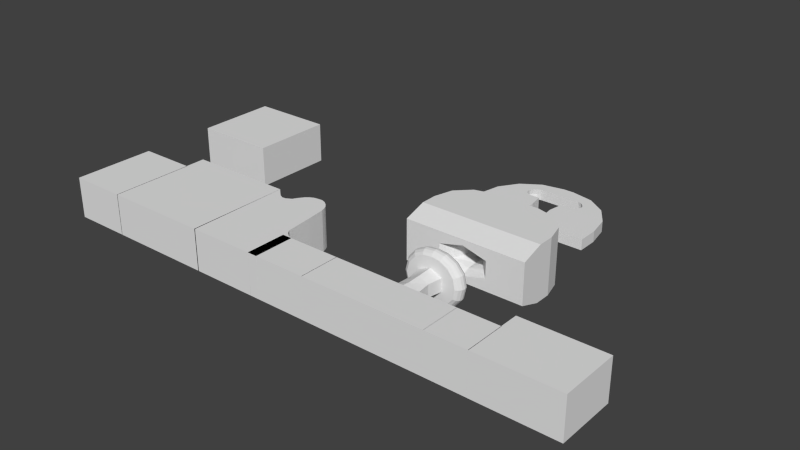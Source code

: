 # Source: mainPlatform2_object_002.blend  (saved by Blender 2.75.0; exported with 4.5.12 LTS)
import bpy
from mathutils import Matrix  # noqa: F401  (used for matrix-valued properties, if any)

bpy.ops.wm.read_factory_settings(use_empty=True)
scene = bpy.context.scene
scene.name = 'Scene'

# ---- collections
col_collection_1 = bpy.data.collections.new('Collection 1'); scene.collection.children.link(col_collection_1)

# ---- world
world_world = bpy.data.worlds.new('World'); scene.world = world_world
world_world.color = (0.05088, 0.05088, 0.05088)
world_world.use_sun_shadow = False
world_world.sun_shadow_jitter_overblur = 0.0
world_world.cycles.sampling_method = 'MANUAL'
world_world.cycles.sample_map_resolution = 256

# ---- meshes
me_keycube = bpy.data.meshes.new('keyCube')
me_keycube.from_pydata([(-2.0, -2.0, 1.0), (-2.0, 2.0, 1.0), (-2.0, -2.0, -1.0), (-2.0, 2.0, -1.0), (2.0, -2.0, 1.0), (2.0, 2.0, 1.0), (2.0, -2.0, -1.0), (2.0, 2.0, -1.0)], [], [(1, 3, 2, 0), (3, 7, 6, 2), (7, 5, 4, 6), (5, 1, 0, 4), (0, 2, 6, 4), (5, 7, 3, 1)])
me_keycube.use_remesh_preserve_volume = False
me_keycube.use_remesh_preserve_attributes = False
me_keycube.use_mirror_vertex_groups = False
me_keycube.update()
me_mountcap = bpy.data.meshes.new('mountCap')
me_mountcap.from_pydata([(-2.966, -1.311, 1.355), (-2.966, -1.311, -1.363), (-2.966, -2.401, -1.004), (-2.966, -2.401, 0.996), (3.034, -1.309, 1.355), (3.034, -2.396, 0.996), (-2.966, -0.5071, 1.355), (-2.966, -0.5071, -1.363), (3.034, -1.309, -1.363), (3.034, -2.396, -1.004), (-0.05716, -2.398, -0.7091), (-1.203, -2.399, -0.4127), (-1.203, -2.399, 0.4046), (1.177, -2.397, -0.4123), (1.131, -2.397, -0.4267), (-0.01204, -2.398, -0.723), (-1.159, -2.399, 0.4182), (-0.01204, -2.398, 0.715), (0.03321, -2.398, 0.701), (1.177, -2.397, 0.4042), (3.034, -0.5071, 1.355), (2.785, 0.4204, 1.355), (2.106, 1.099, 1.355), (1.179, 1.348, 1.355), (-1.111, 1.348, 1.355), (-2.039, 1.099, 1.355), (-2.718, 0.4204, 1.355), (-2.718, 0.4204, -1.363), (-2.039, 1.099, -1.363), (-1.111, 1.348, -1.363), (1.179, 1.348, -1.363), (2.106, 1.099, -1.363), (2.785, 0.4204, -1.363), (3.034, -0.5071, -1.363), (-1.436, 0.07947, -0.004024), (-1.341, 0.2119, -0.5594), (-1.464, 0.2125, -0.004024), (-1.312, 0.08019, -0.5474), (-1.312, 0.08019, 0.5394), (-1.315, 0.3438, -0.5487), (-1.353, -0.04842, -0.004024), (-0.9841, 0.2092, -0.9879), (-1.233, -0.04586, 0.5067), (-1.341, 0.2119, 0.5513), (-1.436, 0.3455, -0.004024), (-0.9652, 0.3356, -0.969), (-1.233, -0.04586, -0.5147), (-0.9633, 0.08288, -0.9671), (-0.905, -0.03797, 0.9008), (-0.9633, 0.08288, 0.959), (-1.237, 0.4701, -0.5164), (-0.9096, 0.4573, -0.9134), (-1.217, -0.1346, -0.004024), (-1.106, -0.13, 0.4542), (-0.4954, 0.08603, -1.199), (-0.5056, 0.206, -1.224), (-0.4963, 0.3261, -1.202), (-0.8144, -0.1194, 0.8101), (-0.9841, 0.2092, 0.9799), (-1.315, 0.3438, 0.5407), (-1.353, 0.4733, -0.004024), (-0.4723, 0.4446, -1.144), (-1.106, -0.13, -0.4622), (-0.905, -0.03797, -0.9088), (-0.4669, -0.0293, -1.131), (-0.0002482, 0.2044, -1.29), (-0.4242, -0.1094, 1.019), (-0.4669, -0.0293, 1.122), (-0.4954, 0.08603, 1.191), (-0.5056, 0.206, 1.216), (-1.114, 0.5869, -0.4652), (-0.8251, 0.5727, -0.8289), (-0.4297, 0.5565, -1.041), (-1.035, -0.1344, -0.004024), (-0.9404, -0.1299, 0.3854), (-0.6966, -0.121, 0.6924), (-0.8144, -0.1194, -0.8182), (-0.0002482, 0.08753, -1.266), (-0.0002482, 0.3216, -1.268), (-0.0002482, 0.4358, -1.201), (-0.3644, -0.1119, 0.875), (-0.0002501, -0.02523, 1.187), (-0.0002501, 0.08753, 1.258), (-0.9652, 0.3356, 0.961), (-1.237, 0.4701, 0.5083), (-1.217, 0.5912, -0.004024), (-0.0002482, 0.5445, -1.093), (-0.9404, -0.1299, -0.3934), (-0.4242, -0.1094, -1.028), (-0.0002482, -0.02523, -1.195), (0.5051, 0.206, -1.224), (0.4958, 0.3261, -1.202), (-0.0002501, -0.1056, 0.9242), (-0.0002501, -0.1027, 1.075), (-0.0002501, 0.2044, 1.282), (-0.4963, 0.3261, 1.193), (-0.9486, 0.6401, -0.3969), (-0.7062, 0.6401, -0.71), (-0.3701, 0.6401, -0.8969), (-0.0002482, 0.6401, -0.9461), (-0.811, -0.1337, -0.004024), (-0.7374, -0.1293, 0.3013), (-0.5502, -0.1223, 0.5459), (-0.2898, -0.1151, 0.6951), (-0.6966, -0.121, -0.7004), (0.4949, 0.08603, -1.199), (0.4718, 0.4446, -1.144), (0.4292, 0.5565, -1.041), (-0.0002501, -0.1103, 0.7387), (0.4237, -0.1094, 1.019), (0.4664, -0.0293, 1.122), (0.4949, 0.08603, 1.191), (-0.9096, 0.4573, 0.9053), (-1.114, 0.5869, 0.4572), (-1.035, 0.6401, -0.004024), (0.3696, 0.6401, -0.8969), (-0.7374, -0.1293, -0.3094), (-0.4062, -0.1238, 0.4019), (-0.5614, -0.1267, 0.3389), (-0.2029, -0.1192, 0.4852), (-0.3644, -0.1119, -0.883), (-0.0002482, -0.1027, -1.083), (0.4664, -0.0293, -1.131), (0.9628, 0.08288, -0.9671), (0.9836, 0.2092, -0.9879), (0.9647, 0.3356, -0.969), (0.9091, 0.4573, -0.9134), (0.2893, -0.1151, 0.6951), (0.3639, -0.1119, 0.875), (0.5051, 0.206, 1.216), (-0.0002501, 0.3216, 1.26), (-0.4723, 0.4446, 1.135), (-0.7451, 0.6401, -0.3125), (-0.8134, 0.6401, -0.004024), (-0.5585, 0.6401, -0.5623), (-0.2951, 0.6401, -0.7159), (-0.0002482, 0.6401, -0.7606), (0.2946, 0.6401, -0.7159), (-0.6223, -0.1327, -0.004024), (-0.6225, -0.1313, -0.116), (-0.5502, -0.1223, -0.554), (-0.6229, -0.1291, 0.2539), (-0.6226, -0.1307, 0.1261), (-0.6231, -0.1279, 0.3138), (-0.2062, -0.1193, 0.4832), (-0.2026, -0.1192, 0.4846), (-0.2024, -0.1192, 0.4847), (-0.2001, -0.1192, 0.4857), (-0.05972, -0.1165, 0.5427), (-0.4972, -0.8404, 0.2925), (-0.04759, -0.1162, 0.5485), (-0.0002501, -0.1158, 0.5435), (-0.03166, -0.1158, 0.5562), (-0.2898, -0.1151, -0.7031), (0.9045, -0.03797, -0.9088), (0.8246, 0.5727, -0.8289), (1.34, 0.2119, -0.5594), (0.7057, 0.6401, -0.71), (0.2024, -0.1192, 0.4852), (0.6961, -0.121, 0.6924), (0.8139, -0.1194, 0.8101), (0.9045, -0.03797, 0.9008), (0.9628, 0.08288, 0.959), (0.9836, 0.2092, 0.9799), (-0.8251, 0.5727, 0.8208), (-0.9486, 0.6401, 0.3888), (-0.7451, 0.6401, 0.3045), (-0.5132, 0.6401, -0.2165), (-0.5597, 0.6401, -0.004024), (-0.3876, 0.6401, -0.3913), (-0.2067, 0.6401, -0.5023), (-0.0002482, 0.6401, -0.5382), (0.2062, 0.6401, -0.5023), (0.558, 0.6401, -0.5623), (-0.6231, -0.1278, -0.3219), (-0.6229, -0.1291, -0.2619), (-0.4972, -0.8404, -0.3005), (-0.5888, -0.1271, -0.3384), (-0.5261, -0.126, -0.3638), (-0.02795, -0.8404, 0.5179), (0.1008, -0.1178, 0.5026), (0.194, -0.1197, 0.4648), (0.2019, -0.1198, 0.4616), (0.3216, -0.1225, 0.4132), (0.3772, -0.1237, 0.3907), (0.3894, -0.124, 0.3857), (0.5226, -0.1264, 0.3318), (0.5259, -0.1265, 0.3304), (-0.4079, -0.1238, -0.4117), (-0.3694, -0.1229, -0.4273), (-0.0002482, -0.1056, -0.9323), (0.4237, -0.1094, -1.028), (1.312, 0.08019, -0.5474), (1.315, 0.3438, -0.5487), (1.237, 0.4701, -0.5164), (1.113, 0.5869, -0.4652), (0.5497, -0.1223, 0.5459), (1.233, -0.04586, 0.5067), (1.312, 0.08019, 0.5394), (0.4958, 0.3261, 1.193), (-0.0002501, 0.4358, 1.193), (-0.4297, 0.5565, 1.033), (-0.7062, 0.6401, 0.7019), (-0.5585, 0.6401, 0.5542), (-0.5132, 0.6401, 0.2084), (-0.262, 0.6401, -0.1124), (-0.2848, 0.6401, -0.004024), (-0.1994, 0.6401, -0.2031), (-0.1072, 0.6401, -0.2623), (-0.0002482, 0.6401, -0.2828), (0.1067, 0.6401, -0.2623), (0.3871, 0.6401, -0.3913), (0.9481, 0.6401, -0.3969), (0.7446, 0.6401, -0.3125), (-0.02795, -0.8404, -0.5259), (-0.5541, -1.452, 0.2843), (-0.5541, -1.452, -0.2923), (-0.03166, -0.1157, -0.5642), (-0.201, -0.1191, -0.4956), (-0.2035, -0.1192, -0.4946), (0.56, -0.1272, 0.314), (0.4413, -0.8404, 0.2925), (0.5597, -0.1289, 0.2279), (0.7369, -0.1293, 0.3013), (-0.0002482, -0.1103, -0.7468), (0.8139, -0.1194, -0.8182), (1.233, -0.04586, -0.5147), (1.463, 0.2125, -0.004023), (1.435, 0.3455, -0.004023), (0.9399, -0.1299, 0.3854), (1.106, -0.13, 0.4542), (1.34, 0.2119, 0.5513), (0.9647, 0.3356, 0.961), (-0.3701, 0.6401, 0.8889), (-0.2951, 0.6401, 0.7078), (-0.3876, 0.6401, 0.3833), (-0.262, 0.6401, 0.1044), (0.1989, 0.6401, -0.2031), (0.2615, 0.6401, -0.1124), (0.2843, 0.6401, -0.004023), (0.2615, 0.6401, 0.1044), (0.1989, 0.6401, 0.1951), (0.1067, 0.6401, 0.2543), (-0.0002501, 0.6401, 0.2747), (-0.1072, 0.6401, 0.2543), (-0.1994, 0.6401, 0.1951), (0.5127, 0.6401, -0.2165), (1.035, 0.6401, -0.004023), (0.8129, 0.6401, -0.004023), (-0.02315, -1.452, -0.5116), (-0.7825, -1.939, 0.307), (-0.7825, -1.939, -0.3151), (-0.003994, -0.1158, -0.5509), (-0.0002482, -0.1158, -0.5494), (0.4413, -0.8404, -0.3005), (-0.02315, -1.452, 0.5036), (0.5591, -0.1323, 0.002041), (0.5591, -0.1324, -0.004023), (0.5596, -0.1297, -0.1774), (0.5597, -0.1289, -0.236), (0.56, -0.1272, -0.322), (0.3639, -0.1119, -0.883), (1.435, 0.07947, -0.004023), (1.352, 0.4733, -0.004023), (1.217, 0.5912, -0.004023), (0.8105, -0.1337, -0.004023), (1.217, -0.1346, -0.004023), (1.352, -0.04842, -0.004023), (0.4718, 0.4446, 1.135), (-0.0002501, 0.5445, 1.085), (-0.0002501, 0.6401, 0.938), (-0.0002501, 0.6401, 0.7525), (-0.2067, 0.6401, 0.4943), (-0.0002501, 0.6401, 0.5301), (0.2062, 0.6401, 0.4943), (0.3871, 0.6401, 0.3833), (0.5127, 0.6401, 0.2084), (0.5592, 0.6401, -0.004023), (0.9481, 0.6401, 0.3888), (0.7446, 0.6401, 0.3045), (0.5078, -1.452, -0.2925), (-0.01743, -1.939, -0.5516), (0.02103, -0.1163, -0.5408), (0.2893, -0.1151, -0.7031), (0.4296, -0.1248, -0.3749), (0.3877, -0.124, -0.3919), (0.3338, -0.1228, -0.4138), (0.1932, -0.1197, -0.4709), (0.1846, -0.1196, -0.4744), (0.09143, -0.1177, -0.5122), (0.5078, -1.452, 0.2844), (0.7369, -0.1293, -0.3094), (0.6961, -0.121, -0.7004), (1.106, -0.13, -0.4622), (1.315, 0.3438, 0.5407), (1.237, 0.4701, 0.5083), (1.034, -0.1344, -0.004023), (0.9091, 0.4573, 0.9053), (0.3696, 0.6401, 0.8889), (0.2946, 0.6401, 0.7078), (0.558, 0.6401, 0.5542), (0.7057, 0.6401, 0.7019), (0.7476, -1.94, -0.3152), (-0.01743, -1.939, 0.5436), (0.2024, -0.1192, -0.4932), (0.5497, -0.1223, -0.554), (0.7476, -1.94, 0.3071), (1.113, 0.5869, 0.4572), (0.9399, -0.1299, -0.3934), (0.4292, 0.5565, 1.033), (0.8246, 0.5727, 0.8208)], [], [(0, 1, 2, 3), (4, 0, 3, 5), (6, 7, 1, 0), (1, 8, 9, 2), (10, 11, 12, 3, 2, 9, 13, 14, 15), (12, 16, 17, 18, 19, 13, 9, 5, 3), (8, 4, 5, 9), (20, 21, 22, 23, 24, 25, 26, 6, 0, 4), (26, 27, 7, 6), (7, 27, 28, 29, 30, 31, 32, 33, 8, 1), (33, 20, 4, 8), (32, 21, 20, 33), (31, 22, 21, 32), (30, 23, 22, 31), (23, 30, 29, 24), (24, 29, 28, 25), (25, 28, 27, 26), (37, 35, 36, 34), (34, 36, 43, 38), (35, 39, 44, 36), (34, 40, 46, 37), (35, 37, 47, 41), (38, 42, 40, 34), (39, 35, 41, 45), (47, 54, 55, 41), (49, 48, 42, 38), (58, 49, 38, 43), (59, 43, 36, 44), (60, 44, 39, 50), (50, 39, 45, 51), (51, 45, 56, 61), (62, 46, 40, 52), (52, 40, 42, 53), (63, 47, 37, 46), (53, 42, 48, 57), (63, 64, 54, 47), (55, 56, 45, 41), (55, 54, 77, 65), (57, 48, 67, 66), (67, 48, 49, 68), (68, 49, 58, 69), (43, 59, 83, 58), (44, 60, 84, 59), (50, 70, 85, 60), (51, 71, 70, 50), (61, 72, 71, 51), (52, 73, 87, 62), (65, 78, 56, 55), (66, 80, 75, 57), (73, 52, 53, 74), (76, 63, 46, 62), (74, 53, 57, 75), (88, 64, 63, 76), (89, 77, 54, 64), (78, 79, 61, 56), (65, 77, 105, 90), (78, 65, 90, 91), (79, 86, 72, 61), (80, 66, 93, 92), (66, 67, 81, 93), (82, 81, 67, 68), (94, 82, 68, 69), (95, 69, 58, 83), (59, 84, 112, 83), (73, 100, 116, 87), (62, 87, 104, 76), (74, 101, 100, 73), (102, 101, 74, 75), (103, 102, 75, 80), (76, 104, 120, 88), (64, 88, 121, 89), (77, 89, 122, 105), (91, 106, 79, 78), (86, 79, 106, 107), (92, 108, 103, 80), (93, 81, 110, 109), (81, 82, 111, 110), (82, 94, 129, 111), (69, 95, 130, 94), (83, 112, 131, 95), (113, 84, 60, 85), (114, 85, 70, 96), (96, 70, 71, 97), (97, 71, 72, 98), (98, 72, 86, 99), (99, 86, 107, 115), (117, 118, 101, 102), (103, 119, 144, 117, 102), (105, 123, 124, 90), (91, 90, 124, 125), (106, 91, 125, 126), (108, 92, 128, 127), (109, 128, 92, 93), (84, 113, 164, 112), (85, 114, 165, 113), (114, 96, 132, 133), (96, 97, 134, 132), (97, 98, 135, 134), (98, 99, 136, 135), (99, 115, 137, 136), (138, 139, 116, 100), (116, 140, 104, 87), (141, 142, 100, 101), (143, 118, 117, 144, 145, 146, 147, 148, 149), (118, 143, 141, 101), (150, 148, 147, 119, 103), (151, 152, 150, 103, 108), (140, 153, 120, 104), (122, 154, 123, 105), (107, 106, 126, 155), (161, 110, 111, 162), (162, 111, 129, 163), (165, 114, 133, 166), (133, 132, 167, 168), (132, 134, 169, 167), (134, 135, 170, 169), (135, 136, 171, 170), (136, 137, 172, 171), (115, 157, 173, 137), (174, 175, 139, 138, 142, 141, 143, 149, 176), (142, 138, 100), (139, 175, 116), (175, 174, 177, 178, 140, 116), (148, 150, 152, 179, 149), (147, 146, 119), (146, 145, 119), (145, 144, 119), (152, 151, 180, 181, 182, 183, 184, 185, 186, 187, 179), (151, 108, 127, 158, 180), (188, 189, 153, 140), (120, 153, 224, 190), (190, 121, 88, 120), (191, 122, 89, 121), (122, 191, 225, 154), (123, 154, 226, 192), (155, 157, 115, 107), (125, 124, 156, 193), (192, 156, 124, 123), (126, 125, 193, 194), (155, 126, 194, 195), (184, 183, 158, 127), (196, 127, 128, 159), (160, 159, 128, 109), (161, 160, 109, 110), (161, 162, 198, 197), (162, 163, 231, 198), (129, 199, 232, 163), (199, 129, 94, 130), (200, 130, 95, 131), (201, 131, 112, 164), (113, 165, 202, 164), (202, 165, 166, 203), (166, 133, 168, 204), (168, 167, 205, 206), (167, 169, 207, 205), (169, 170, 208, 207), (170, 171, 209, 208), (171, 172, 210, 209), (137, 173, 211, 172), (157, 212, 213, 173), (177, 174, 176, 214), (149, 215, 216, 176), (178, 188, 140), (217, 218, 219, 189, 188, 178, 177, 214), (149, 179, 255, 215), (187, 220, 221, 179), (222, 220, 187, 186, 196, 223), (186, 185, 196), (185, 184, 127, 196), (183, 182, 158), (182, 181, 158), (181, 180, 158), (189, 219, 153), (121, 190, 261, 191), (157, 155, 195, 212), (156, 192, 262, 227), (193, 156, 227, 228), (223, 196, 159, 229), (159, 160, 230, 229), (197, 230, 160, 161), (130, 200, 268, 199), (131, 201, 269, 200), (164, 202, 233, 201), (233, 202, 203, 234), (203, 166, 204, 235), (204, 168, 206, 236), (205, 207, 208, 209, 210, 237, 238, 239, 240, 241, 242, 243, 244, 245, 236, 206), (172, 211, 237, 210), (173, 213, 246, 211), (212, 247, 248, 213), (216, 249, 214, 176), (215, 250, 251, 216), (218, 217, 252, 253, 224), (252, 217, 214, 254), (219, 218, 224, 153), (179, 221, 290, 255), (220, 222, 256, 257, 258, 259, 260, 254, 221), (256, 222, 223), (190, 224, 283, 261), (191, 261, 292, 225), (154, 225, 293, 226), (192, 226, 267, 262), (194, 193, 228, 263), (195, 194, 263, 264), (212, 195, 264, 247), (223, 229, 296, 265), (230, 197, 267, 266), (197, 198, 262, 267), (198, 231, 227, 262), (163, 232, 294, 231), (199, 268, 297, 232), (270, 233, 234, 271), (234, 203, 235, 272), (235, 204, 236, 245), (272, 235, 245, 244), (273, 272, 244, 243), (274, 273, 243, 242), (275, 274, 242, 241), (276, 275, 241, 240), (277, 276, 240, 239), (246, 277, 239, 238), (211, 246, 238, 237), (213, 248, 277, 246), (247, 278, 279, 248), (249, 280, 254, 214), (249, 216, 251, 281), (215, 255, 303, 250), (12, 11, 251, 250), (253, 282, 283, 224), (260, 284, 285, 286, 287, 288, 289, 282, 253, 252, 254), (254, 280, 290, 221), (284, 260, 259, 291), (259, 258, 265, 291), (258, 257, 265), (257, 256, 223, 265), (228, 227, 231, 294), (263, 228, 294, 295), (266, 296, 229, 230), (200, 269, 309, 268), (201, 233, 270, 269), (298, 270, 271, 299), (271, 234, 272, 273), (299, 271, 273, 274), (300, 299, 274, 275), (279, 300, 275, 276), (248, 279, 276, 277), (247, 264, 307, 278), (278, 301, 300, 279), (280, 249, 281, 302), (10, 15, 281, 251), (16, 12, 250, 303), (11, 10, 251), (282, 289, 304, 283), (289, 288, 304), (288, 287, 304), (287, 286, 304), (285, 305, 283, 304, 286), (285, 284, 291, 305), (280, 302, 306, 290), (283, 305, 292, 261), (295, 307, 264, 263), (266, 267, 226, 293), (269, 270, 298, 309), (301, 298, 299, 300), (14, 13, 302, 281), (15, 14, 281), (17, 16, 303), (305, 291, 308, 292), (306, 303, 255, 290), (13, 19, 306, 302), (308, 291, 265, 296), (308, 293, 225, 292), (295, 294, 232, 297), (307, 295, 297, 310), (293, 308, 296, 266), (310, 297, 268, 309), (301, 310, 309, 298), (310, 301, 278, 307), (18, 17, 303, 306), (19, 18, 306)])
me_mountcap.use_remesh_preserve_volume = False
me_mountcap.use_remesh_preserve_attributes = False
me_mountcap.use_mirror_vertex_groups = False
me_mountcap.update()
me_mainplatform = bpy.data.meshes.new('mainPlatform')
me_mainplatform.from_pydata([(16.89, 5.11, 1.528), (16.61, 5.11, 1.528), (16.36, 5.11, 1.528), (16.14, 5.11, 1.528), (15.95, 5.062, 1.528), (15.82, 4.944, 1.528), (15.74, 4.816, 1.528), (15.71, 4.683, 1.528), (15.74, 4.55, 1.528), (15.82, 4.422, 1.528), (15.95, 4.336, 1.528), (16.14, 4.336, 1.528), (16.36, 4.337, 1.528), (16.62, 4.338, 1.528), (16.89, 4.339, 1.528), (16.91, 5.11, 1.42), (16.66, 5.11, 1.315), (16.43, 5.11, 1.219), (16.22, 5.11, 1.135), (16.06, 5.057, 1.067), (15.93, 4.94, 1.016), (15.86, 4.814, 0.9832), (15.83, 4.682, 0.9726), (15.86, 4.551, 0.9845), (15.94, 4.425, 1.017), (16.07, 4.34, 1.07), (16.23, 4.341, 1.139), (16.43, 4.341, 1.223), (16.67, 4.342, 1.318), (16.91, 4.341, 1.421), (16.97, 5.11, 1.329), (16.78, 5.11, 1.141), (16.61, 5.11, 0.9697), (16.47, 5.11, 0.822), (16.35, 5.043, 0.7031), (16.26, 4.928, 0.6186), (16.21, 4.806, 0.563), (16.19, 4.68, 0.544), (16.21, 4.553, 0.5649), (16.27, 4.432, 0.6231), (16.36, 4.351, 0.7138), (16.48, 4.349, 0.8315), (16.62, 4.348, 0.978), (16.79, 4.346, 1.147), (16.98, 4.344, 1.332), (17.06, 5.11, 1.27), (16.97, 5.11, 1.03), (16.88, 5.11, 0.8161), (16.8, 5.11, 0.635), (16.74, 5.027, 0.4911), (16.7, 4.915, 0.3884), (16.68, 4.796, 0.3304), (16.67, 4.676, 0.308), (16.68, 4.556, 0.3325), (16.71, 4.441, 0.4014), (16.75, 4.361, 0.5044), (16.81, 4.358, 0.6489), (16.88, 4.355, 0.8289), (16.97, 4.351, 1.039), (17.07, 4.346, 1.274), (17.17, 5.11, 1.249), (17.17, 5.11, 0.9938), (17.17, 5.11, 0.7714), (17.17, 5.11, 0.5859), (17.17, 5.015, 0.4386), (17.17, 4.906, 0.3306), (17.17, 4.792, 0.2641), (17.17, 4.675, 0.2417), (17.17, 4.558, 0.2664), (17.17, 4.445, 0.3369), (17.17, 4.368, 0.449), (17.17, 4.365, 0.5997), (17.17, 4.36, 0.7852), (17.17, 4.354, 1.004), (17.17, 4.347, 1.254), (17.28, 5.11, 1.27), (17.38, 5.11, 1.03), (17.47, 5.11, 0.8161), (17.54, 5.11, 0.635), (17.6, 5.027, 0.4911), (17.64, 4.915, 0.3884), (17.67, 4.796, 0.3304), (17.68, 4.676, 0.308), (17.67, 4.556, 0.3325), (17.64, 4.441, 0.4014), (17.6, 4.361, 0.5044), (17.54, 4.358, 0.6489), (17.46, 4.355, 0.8289), (17.37, 4.351, 1.039), (17.28, 4.346, 1.274), (17.37, 5.11, 1.329), (17.56, 5.11, 1.141), (17.73, 5.11, 0.9697), (17.88, 5.11, 0.822), (18.0, 5.043, 0.7031), (18.08, 4.928, 0.6186), (18.14, 4.806, 0.563), (18.16, 4.68, 0.544), (18.13, 4.553, 0.5649), (18.08, 4.432, 0.6231), (17.99, 4.351, 0.7138), (17.87, 4.349, 0.8315), (17.72, 4.348, 0.978), (17.55, 4.346, 1.147), (17.37, 4.344, 1.332), (17.43, 5.11, 1.42), (17.68, 5.11, 1.315), (17.92, 5.11, 1.219), (18.12, 5.11, 1.135), (18.29, 5.057, 1.067), (18.41, 4.94, 1.016), (18.49, 4.814, 0.9832), (18.51, 4.682, 0.9726), (18.48, 4.551, 0.9845), (18.4, 4.425, 1.017), (18.28, 4.34, 1.07), (18.11, 4.341, 1.139), (17.91, 4.341, 1.223), (17.68, 4.342, 1.318), (17.43, 4.341, 1.421), (17.46, 5.11, 1.528), (17.73, 5.11, 1.528), (17.99, 5.11, 1.528), (18.21, 5.11, 1.528), (18.39, 5.062, 1.528), (18.52, 4.944, 1.528), (18.61, 4.816, 1.528), (18.64, 4.683, 1.528), (18.61, 4.55, 1.528), (18.52, 4.422, 1.528), (18.39, 4.336, 1.528), (18.21, 4.336, 1.528), (17.98, 4.337, 1.528), (17.73, 4.338, 1.528), (17.45, 4.339, 1.528), (17.43, 5.11, 1.636), (17.68, 5.11, 1.74), (17.92, 5.11, 1.836), (18.12, 5.11, 1.921), (18.29, 5.057, 1.989), (18.41, 4.94, 2.04), (18.49, 4.814, 2.073), (18.51, 4.682, 2.083), (18.48, 4.551, 2.071), (18.4, 4.425, 2.039), (18.28, 4.34, 1.986), (18.11, 4.341, 1.917), (17.91, 4.341, 1.833), (17.68, 4.342, 1.738), (17.43, 4.341, 1.635), (17.37, 5.11, 1.727), (17.56, 5.11, 1.915), (17.73, 5.11, 2.086), (17.88, 5.11, 2.234), (18.0, 5.043, 2.353), (18.08, 4.928, 2.437), (18.14, 4.806, 2.493), (18.16, 4.68, 2.512), (18.13, 4.553, 2.491), (18.08, 4.432, 2.433), (17.99, 4.351, 2.342), (17.87, 4.349, 2.224), (17.72, 4.348, 2.078), (17.55, 4.346, 1.909), (17.37, 4.344, 1.724), (17.28, 5.11, 1.786), (17.38, 5.11, 2.026), (17.47, 5.11, 2.24), (17.54, 5.11, 2.421), (17.6, 5.027, 2.565), (17.64, 4.915, 2.667), (17.67, 4.796, 2.725), (17.68, 4.676, 2.748), (17.67, 4.556, 2.723), (17.64, 4.441, 2.654), (17.6, 4.361, 2.551), (17.54, 4.358, 2.407), (17.46, 4.355, 2.227), (17.37, 4.351, 2.017), (17.28, 4.346, 1.782), (17.17, 5.11, 1.807), (17.17, 5.11, 2.062), (17.17, 5.11, 2.284), (17.17, 5.11, 2.47), (17.17, 5.015, 2.617), (17.17, 4.906, 2.725), (17.17, 4.792, 2.792), (17.17, 4.675, 2.814), (17.17, 4.558, 2.789), (17.17, 4.445, 2.719), (17.17, 4.368, 2.607), (17.17, 4.365, 2.456), (17.17, 4.36, 2.271), (17.17, 4.354, 2.052), (17.17, 4.347, 1.802), (17.06, 5.11, 1.786), (16.97, 5.11, 2.026), (16.88, 5.11, 2.24), (16.8, 5.11, 2.421), (16.74, 5.027, 2.565), (16.7, 4.915, 2.667), (16.68, 4.796, 2.725), (16.67, 4.676, 2.748), (16.68, 4.556, 2.723), (16.71, 4.441, 2.654), (16.75, 4.361, 2.551), (16.81, 4.358, 2.407), (16.88, 4.355, 2.227), (16.97, 4.351, 2.017), (17.07, 4.346, 1.782), (16.97, 5.11, 1.727), (16.78, 5.11, 1.915), (16.61, 5.11, 2.086), (16.47, 5.11, 2.234), (16.35, 5.043, 2.353), (16.26, 4.928, 2.437), (16.21, 4.806, 2.493), (16.19, 4.68, 2.512), (16.21, 4.553, 2.491), (16.27, 4.432, 2.433), (16.36, 4.351, 2.342), (16.48, 4.349, 2.224), (16.62, 4.348, 2.078), (16.79, 4.346, 1.909), (16.98, 4.344, 1.724), (17.17, 4.341, 1.528), (16.91, 5.11, 1.636), (16.66, 5.11, 1.74), (16.43, 5.11, 1.836), (16.22, 5.11, 1.921), (16.06, 5.057, 1.989), (15.93, 4.94, 2.04), (15.86, 4.814, 2.073), (15.83, 4.682, 2.083), (15.86, 4.551, 2.071), (15.94, 4.425, 2.039), (16.07, 4.34, 1.986), (16.23, 4.341, 1.917), (16.43, 4.341, 1.833), (16.67, 4.342, 1.738), (16.91, 4.341, 1.635), (15.94, 2.043, 1.943), (15.94, 2.043, 1.113), (18.38, 2.043, 1.943), (18.38, 2.043, 1.113), (16.62, 3.019, 1.816), (16.67, 3.63, 1.824), (16.54, 4.4, 1.847), (16.54, 4.4, 1.208), (16.67, 3.63, 1.231), (16.62, 3.019, 1.24), (17.74, 4.4, 1.208), (17.61, 3.63, 1.231), (17.68, 3.018, 1.239), (17.74, 4.4, 1.848), (17.61, 3.63, 1.824), (17.68, 3.018, 1.816), (16.39, 2.531, 1.217), (17.92, 2.531, 1.217), (17.92, 2.531, 1.839), (16.39, 2.531, 1.839), (17.16, 2.043, 0.7982), (17.16, 2.043, 2.258), (17.14, 4.4, 2.091), (17.14, 3.63, 2.05), (17.15, 3.018, 2.036), (17.14, 4.4, 0.9653), (17.14, 3.63, 1.006), (17.15, 3.018, 1.02), (17.15, 2.531, 2.076), (17.15, 2.531, 0.9803), (22.18, 0.06572, 2.528), (22.18, 2.972, 2.528), (22.18, 0.06572, 0.5279), (22.18, 2.972, 0.5279), (26.18, 0.06828, 2.528), (26.18, 2.972, 2.528), (26.18, 0.06828, 0.5279), (26.18, 2.972, 0.5279), (20.2, 0.06572, 2.528), (20.2, 2.051, 2.528), (20.2, 0.06572, 0.5279), (20.2, 2.051, 0.5279), (22.2, 0.06828, 2.528), (22.2, 2.051, 2.528), (22.2, 0.06828, 0.5279), (22.2, 2.051, 0.5279), (14.21, 0.06572, 2.528), (14.21, 2.051, 2.528), (14.21, 0.06572, 0.5279), (14.21, 2.051, 0.5279), (20.21, 0.06828, 2.528), (20.21, 2.051, 2.528), (20.21, 0.06828, 0.5279), (20.21, 2.051, 0.5279), (11.23, 0.06572, 2.528), (11.23, 2.051, 2.528), (11.23, 0.06572, 0.5279), (11.23, 2.051, 0.5279), (14.23, 0.06828, 2.528), (14.23, 2.051, 2.528), (14.23, 0.06828, 0.5279), (14.23, 2.051, 0.5279), (8.011, 0.06572, 2.528), (8.011, 5.063, 2.528), (8.011, 0.06572, 0.5279), (8.011, 5.063, 0.5279), (11.71, 0.06572, 2.528), (11.71, 0.06572, 0.5279), (8.274, 4.822, 2.528), (8.274, 4.822, 0.5279), (8.468, 4.649, 2.528), (8.468, 4.649, 0.5279), (8.662, 4.544, 2.528), (8.662, 4.544, 0.5279), (8.86, 4.562, 2.528), (8.86, 4.562, 0.5279), (9.118, 4.712, 2.528), (9.118, 4.712, 0.5279), (9.276, 4.965, 2.528), (9.276, 4.965, 0.5279), (9.448, 5.187, 2.528), (9.448, 5.187, 0.5279), (9.603, 5.313, 2.528), (9.603, 5.313, 0.5279), (9.781, 5.403, 2.528), (9.781, 5.403, 0.5279), (9.981, 5.437, 2.528), (9.981, 5.437, 0.5279), (10.23, 5.459, 2.528), (10.23, 5.459, 0.5279), (10.45, 5.375, 2.528), (10.45, 5.375, 0.5279), (11.15, 2.49, 2.528), (11.15, 2.49, 0.5279), (11.28, 2.28, 2.528), (11.28, 2.28, 0.5279), (11.71, 2.044, 2.528), (11.47, 2.138, 2.528), (11.47, 2.138, 0.5279), (11.71, 2.044, 0.5279), (10.63, 5.241, 2.528), (10.63, 5.241, 0.5279), (11.71, 0.06572, 2.528), (10.84, 4.932, 2.528), (10.77, 5.085, 2.528), (10.77, 5.085, 0.5279), (10.84, 4.932, 0.5279), (11.02, 3.808, 2.528), (10.91, 4.733, 2.528), (10.91, 4.733, 0.5279), (11.02, 3.808, 0.5279), (2.855, 0.06572, 2.528), (2.855, 5.066, 2.528), (2.855, 0.06572, 0.5279), (2.855, 5.066, 0.5279), (8.055, 0.06572, 2.528), (8.018, 5.066, 2.528), (8.055, 0.06572, 0.5279), (8.018, 5.066, 0.5279), (0.08053, 0.06572, 2.528), (0.08053, 4.066, 2.528), (0.08053, 0.06572, 0.5279), (0.08053, 4.066, 0.5279), (2.881, 0.06572, 2.528), (2.881, 4.066, 2.528), (2.881, 0.06572, 0.5279), (2.881, 4.066, 0.5279)], [], [(8, 7, 22, 23), (1, 0, 15, 16), (9, 8, 23, 24), (2, 1, 16, 17), (10, 9, 24, 25), (3, 2, 17, 18), (11, 10, 25, 26), (4, 3, 18, 19), (12, 11, 26, 27), (5, 4, 19, 20), (13, 12, 27, 28), (6, 5, 20, 21), (14, 13, 28, 29), (7, 6, 21, 22), (21, 20, 35, 36), (29, 28, 43, 44), (22, 21, 36, 37), (23, 22, 37, 38), (16, 15, 30, 31), (24, 23, 38, 39), (17, 16, 31, 32), (25, 24, 39, 40), (18, 17, 32, 33), (26, 25, 40, 41), (19, 18, 33, 34), (27, 26, 41, 42), (20, 19, 34, 35), (28, 27, 42, 43), (40, 39, 54, 55), (33, 32, 47, 48), (41, 40, 55, 56), (34, 33, 48, 49), (42, 41, 56, 57), (35, 34, 49, 50), (43, 42, 57, 58), (36, 35, 50, 51), (44, 43, 58, 59), (37, 36, 51, 52), (38, 37, 52, 53), (31, 30, 45, 46), (39, 38, 53, 54), (32, 31, 46, 47), (59, 58, 73, 74), (52, 51, 66, 67), (53, 52, 67, 68), (46, 45, 60, 61), (54, 53, 68, 69), (47, 46, 61, 62), (55, 54, 69, 70), (48, 47, 62, 63), (56, 55, 70, 71), (49, 48, 63, 64), (57, 56, 71, 72), (50, 49, 64, 65), (58, 57, 72, 73), (51, 50, 65, 66), (71, 70, 85, 86), (64, 63, 78, 79), (72, 71, 86, 87), (65, 64, 79, 80), (73, 72, 87, 88), (66, 65, 80, 81), (74, 73, 88, 89), (67, 66, 81, 82), (68, 67, 82, 83), (61, 60, 75, 76), (69, 68, 83, 84), (62, 61, 76, 77), (70, 69, 84, 85), (63, 62, 77, 78), (83, 82, 97, 98), (76, 75, 90, 91), (84, 83, 98, 99), (77, 76, 91, 92), (85, 84, 99, 100), (78, 77, 92, 93), (86, 85, 100, 101), (79, 78, 93, 94), (87, 86, 101, 102), (80, 79, 94, 95), (88, 87, 102, 103), (81, 80, 95, 96), (89, 88, 103, 104), (82, 81, 96, 97), (94, 93, 108, 109), (102, 101, 116, 117), (95, 94, 109, 110), (103, 102, 117, 118), (96, 95, 110, 111), (104, 103, 118, 119), (97, 96, 111, 112), (98, 97, 112, 113), (91, 90, 105, 106), (99, 98, 113, 114), (92, 91, 106, 107), (100, 99, 114, 115), (93, 92, 107, 108), (101, 100, 115, 116), (113, 112, 127, 128), (106, 105, 120, 121), (114, 113, 128, 129), (107, 106, 121, 122), (115, 114, 129, 130), (108, 107, 122, 123), (116, 115, 130, 131), (109, 108, 123, 124), (117, 116, 131, 132), (110, 109, 124, 125), (118, 117, 132, 133), (111, 110, 125, 126), (119, 118, 133, 134), (112, 111, 126, 127), (132, 131, 146, 147), (125, 124, 139, 140), (133, 132, 147, 148), (126, 125, 140, 141), (134, 133, 148, 149), (127, 126, 141, 142), (128, 127, 142, 143), (121, 120, 135, 136), (129, 128, 143, 144), (122, 121, 136, 137), (130, 129, 144, 145), (123, 122, 137, 138), (131, 130, 145, 146), (124, 123, 138, 139), (136, 135, 150, 151), (144, 143, 158, 159), (137, 136, 151, 152), (145, 144, 159, 160), (138, 137, 152, 153), (146, 145, 160, 161), (139, 138, 153, 154), (147, 146, 161, 162), (140, 139, 154, 155), (148, 147, 162, 163), (141, 140, 155, 156), (149, 148, 163, 164), (142, 141, 156, 157), (143, 142, 157, 158), (155, 154, 169, 170), (163, 162, 177, 178), (156, 155, 170, 171), (164, 163, 178, 179), (157, 156, 171, 172), (158, 157, 172, 173), (151, 150, 165, 166), (159, 158, 173, 174), (152, 151, 166, 167), (160, 159, 174, 175), (153, 152, 167, 168), (161, 160, 175, 176), (154, 153, 168, 169), (162, 161, 176, 177), (174, 173, 188, 189), (167, 166, 181, 182), (175, 174, 189, 190), (168, 167, 182, 183), (176, 175, 190, 191), (169, 168, 183, 184), (177, 176, 191, 192), (170, 169, 184, 185), (178, 177, 192, 193), (171, 170, 185, 186), (179, 178, 193, 194), (172, 171, 186, 187), (173, 172, 187, 188), (166, 165, 180, 181), (193, 192, 207, 208), (186, 185, 200, 201), (194, 193, 208, 209), (187, 186, 201, 202), (188, 187, 202, 203), (181, 180, 195, 196), (189, 188, 203, 204), (182, 181, 196, 197), (190, 189, 204, 205), (183, 182, 197, 198), (191, 190, 205, 206), (184, 183, 198, 199), (192, 191, 206, 207), (185, 184, 199, 200), (205, 204, 219, 220), (198, 197, 212, 213), (206, 205, 220, 221), (199, 198, 213, 214), (207, 206, 221, 222), (200, 199, 214, 215), (208, 207, 222, 223), (201, 200, 215, 216), (209, 208, 223, 224), (202, 201, 216, 217), (203, 202, 217, 218), (196, 195, 210, 211), (204, 203, 218, 219), (197, 196, 211, 212), (224, 223, 239, 240), (217, 216, 232, 233), (218, 217, 233, 234), (211, 210, 226, 227), (219, 218, 234, 235), (212, 211, 227, 228), (220, 219, 235, 236), (213, 212, 228, 229), (221, 220, 236, 237), (214, 213, 229, 230), (222, 221, 237, 238), (215, 214, 230, 231), (223, 222, 238, 239), (216, 215, 231, 232), (225, 14, 29), (225, 29, 44), (225, 44, 59), (225, 59, 74), (225, 74, 89), (225, 89, 104), (225, 104, 119), (225, 119, 134), (225, 134, 149), (225, 149, 164), (225, 164, 179), (225, 179, 194), (225, 194, 209), (225, 209, 224), (225, 224, 240), (229, 228, 2, 3), (237, 236, 10, 11), (230, 229, 3, 4), (238, 237, 11, 12), (231, 230, 4, 5), (239, 238, 12, 13), (232, 231, 5, 6), (240, 239, 13, 14), (233, 232, 6, 7), (225, 240, 14), (234, 233, 7, 8), (227, 226, 0, 1), (235, 234, 8, 9), (228, 227, 1, 2), (236, 235, 9, 10), (15, 0, 226, 210, 195, 180, 165, 150, 135, 120, 105, 90, 75, 60, 45, 30), (260, 257, 242, 241), (270, 258, 244, 261), (258, 259, 243, 244), (269, 260, 241, 262), (262, 261, 244, 243), (263, 247, 246, 264), (264, 246, 245, 265), (251, 254, 255, 252), (252, 255, 256, 253), (266, 251, 252, 267), (267, 252, 253, 268), (263, 254, 251, 266), (247, 248, 249, 246), (246, 249, 250, 245), (265, 245, 260, 269), (253, 256, 259, 258), (268, 253, 258, 270), (245, 250, 257, 260), (250, 268, 270, 257), (256, 265, 269, 259), (247, 263, 266, 248), (249, 267, 268, 250), (248, 266, 267, 249), (255, 264, 265, 256), (254, 263, 264, 255), (241, 242, 261, 262), (259, 269, 262, 243), (257, 270, 261, 242), (272, 274, 273, 271), (274, 278, 277, 273), (278, 276, 275, 277), (276, 272, 271, 275), (271, 273, 277, 275), (276, 278, 274, 272), (280, 282, 281, 279), (282, 286, 285, 281), (286, 284, 283, 285), (284, 280, 279, 283), (279, 281, 285, 283), (284, 286, 282, 280), (288, 290, 289, 287), (290, 294, 293, 289), (294, 292, 291, 293), (292, 288, 287, 291), (287, 289, 293, 291), (292, 294, 290, 288), (296, 298, 297, 295), (298, 302, 301, 297), (302, 300, 299, 301), (300, 296, 295, 299), (295, 297, 301, 299), (300, 302, 298, 296), (304, 306, 305, 303), (310, 309, 311, 312), (303, 305, 308, 307), (309, 310, 306, 304), (313, 314, 312, 311), (315, 316, 314, 313), (317, 318, 316, 315), (319, 320, 318, 317), (321, 322, 320, 319), (323, 324, 322, 321), (325, 326, 324, 323), (327, 328, 326, 325), (329, 330, 328, 327), (331, 332, 330, 329), (342, 341, 345, 346), (337, 338, 335, 333, 348, 349, 344, 345, 341, 331, 329, 327, 325, 323, 321, 319, 317, 315, 313, 311, 309, 304, 303, 343), (335, 336, 334, 333), (340, 337, 343, 308), (338, 339, 336, 335), (337, 340, 339, 338), (333, 334, 351, 348), (341, 342, 332, 331), (344, 347, 346, 345), (306, 310, 312, 314, 316, 318, 320, 322, 324, 326, 328, 330, 332, 342, 346, 347, 350, 351, 334, 336, 339, 340, 308, 305), (350, 349, 348, 351), (349, 350, 347, 344), (353, 355, 354, 352), (355, 359, 358, 354), (359, 357, 356, 358), (357, 353, 352, 356), (352, 354, 358, 356), (357, 359, 355, 353), (361, 363, 362, 360), (363, 367, 366, 362), (367, 365, 364, 366), (365, 361, 360, 364), (360, 362, 366, 364), (365, 367, 363, 361)])
me_mainplatform.use_remesh_preserve_volume = False
me_mainplatform.use_remesh_preserve_attributes = False
me_mainplatform.use_mirror_vertex_groups = False
me_mainplatform.update()
me_mountcaphallow = bpy.data.meshes.new('mountCapHallow')
me_mountcaphallow.from_pydata([(0.2566, 1.53, 0.2589), (0.2566, 1.53, -0.2589), (-0.2566, 1.53, -0.2589), (-0.2566, 1.53, 0.2589), (3.0, -1.213, 0.2589), (2.791, -0.1631, 0.2589), (2.196, 0.7269, 0.2589), (1.306, 1.322, 0.2589), (-1.306, 1.322, 0.2589), (-2.196, 0.7269, 0.2589), (-2.791, -0.1631, 0.2589), (-3.0, -1.213, 0.2589), (-3.0, -2.204, 0.2589), (-1.221, -2.203, 0.2589), (-0.8162, -1.761, 0.2589), (-0.5878, -1.274, 0.2589), (-0.5308, -0.6622, 0.2589), (-0.6566, 0.04915, 0.2589), (-0.6589, 0.04913, 0.2589), (-0.7823, 0.04821, 0.2589), (-0.8163, 0.04811, 0.2589), (-1.006, 0.0468, 0.2589), (-1.067, 0.04675, 0.2589), (-1.188, 0.04619, 0.2589), (-1.247, 0.08366, 0.2589), (-1.326, 0.1311, 0.2589), (-1.367, 0.1941, 0.2589), (-1.411, 0.258, 0.2589), (-1.425, 0.3276, 0.2589), (-1.44, 0.3904, 0.2589), (-1.425, 0.4614, 0.2589), (-1.412, 0.5228, 0.2589), (-1.368, 0.5899, 0.2589), (-1.328, 0.6499, 0.2589), (-1.261, 0.7082, 0.2589), (-1.193, 0.767, 0.2589), (-1.113, 0.7884, 0.2589), (-1.012, 0.8183, 0.2589), (-0.7897, 0.8183, 0.2589), (-0.6589, 0.8183, 0.2589), (-0.5135, 0.8183, 0.2589), (-0.2928, 0.8183, 0.2589), (-0.1411, 0.8183, 0.2589), (-0.1377, 0.8183, 0.2589), (0.06989, 0.8183, 0.2589), (0.07332, 0.8183, 0.2589), (0.225, 0.8183, 0.2589), (0.4457, 0.8183, 0.2589), (0.5911, 0.8183, 0.2589), (0.7219, 0.8183, 0.2589), (0.944, 0.8183, 0.2589), (1.006, 0.8016, 0.2589), (1.125, 0.767, 0.2589), (1.184, 0.7153, 0.2589), (1.26, 0.6499, 0.2589), (1.301, 0.5866, 0.2589), (1.344, 0.5228, 0.2589), (1.359, 0.4531, 0.2589), (1.372, 0.3904, 0.2589), (1.357, 0.3194, 0.2589), (1.343, 0.258, 0.2589), (1.299, 0.191, 0.2589), (1.258, 0.1311, 0.2589), (1.191, 0.08858, 0.2589), (1.12, 0.04619, 0.2589), (1.041, 0.04626, 0.2589), (0.9378, 0.0468, 0.2589), (0.8629, 0.04702, 0.2589), (0.7144, 0.04821, 0.2589), (0.6757, 0.04842, 0.2589), (0.5911, 0.04913, 0.2589), (0.5261, 0.04982, 0.2589), (0.4076, -0.6622, 0.2589), (0.4742, -1.274, 0.2589), (0.714, -1.761, 0.2589), (1.128, -2.202, 0.2589), (3.0, -2.201, 0.2589), (1.306, 1.322, -0.2589), (-3.0, -1.213, -0.2589), (-2.791, -0.1631, -0.2589), (-2.196, 0.7269, -0.2589), (-1.306, 1.322, -0.2589), (2.196, 0.7269, -0.2589), (2.791, -0.1631, -0.2589), (3.0, -1.213, -0.2589), (3.0, -2.201, -0.2589), (1.128, -2.202, -0.2589), (0.714, -1.761, -0.2589), (0.4742, -1.274, -0.2589), (0.4076, -0.6622, -0.2589), (0.5261, 0.04981, -0.2589), (0.5911, 0.04913, -0.2589), (0.7144, 0.04821, -0.2589), (0.7484, 0.04811, -0.2589), (0.9378, 0.0468, -0.2589), (0.999, 0.04675, -0.2589), (1.12, 0.04619, -0.2589), (1.179, 0.08366, -0.2589), (1.258, 0.1311, -0.2589), (1.299, 0.1941, -0.2589), (1.343, 0.258, -0.2589), (1.357, 0.3276, -0.2589), (1.372, 0.3904, -0.2589), (1.357, 0.4614, -0.2589), (1.344, 0.5228, -0.2589), (1.301, 0.5899, -0.2589), (1.26, 0.6499, -0.2589), (1.193, 0.7082, -0.2589), (1.125, 0.767, -0.2589), (1.045, 0.7884, -0.2589), (0.944, 0.8183, -0.2589), (0.7219, 0.8183, -0.2589), (0.5911, 0.8183, -0.2589), (0.4457, 0.8183, -0.2589), (0.225, 0.8183, -0.2589), (0.07332, 0.8183, -0.2589), (0.06984, 0.8183, -0.2589), (-0.1377, 0.8183, -0.2589), (-0.1412, 0.8183, -0.2589), (-0.2928, 0.8183, -0.2589), (-0.5135, 0.8183, -0.2589), (-0.6589, 0.8183, -0.2589), (-0.7897, 0.8183, -0.2589), (-1.012, 0.8183, -0.2589), (-1.074, 0.8016, -0.2589), (-1.193, 0.767, -0.2589), (-1.252, 0.7153, -0.2589), (-1.328, 0.6499, -0.2589), (-1.369, 0.5866, -0.2589), (-1.412, 0.5228, -0.2589), (-1.427, 0.4531, -0.2589), (-1.44, 0.3904, -0.2589), (-1.425, 0.3194, -0.2589), (-1.411, 0.258, -0.2589), (-1.367, 0.191, -0.2589), (-1.326, 0.1311, -0.2589), (-1.259, 0.08859, -0.2589), (-1.188, 0.04619, -0.2589), (-1.109, 0.04626, -0.2589), (-1.006, 0.0468, -0.2589), (-0.9307, 0.04702, -0.2589), (-0.7823, 0.04821, -0.2589), (-0.7435, 0.04842, -0.2589), (-0.6589, 0.04913, -0.2589), (-0.6566, 0.04915, -0.2589), (-0.5308, -0.6622, -0.2589), (-0.5878, -1.274, -0.2589), (-0.8162, -1.761, -0.2589), (-1.221, -2.203, -0.2589), (-3.0, -2.204, -0.2589), (-1.498, 0.3906, 4.074e-06), (-1.469, 0.2577, 4.074e-06), (-1.386, 0.1298, 4.074e-06), (-1.469, 0.5236, 4.074e-06), (-1.251, 0.04361, 4.074e-06), (-1.386, 0.6515, 4.074e-06), (-1.068, 0.04379, 4.074e-06), (-1.251, 0.7694, 4.074e-06), (-0.8447, 0.04444, 4.074e-06), (-1.069, 0.8183, 4.074e-06), (-0.8471, 0.8183, 4.074e-06), (-0.6559, 0.04544, 4.074e-06), (-0.6562, 0.04693, -0.112), (-0.6566, 0.04913, 0.2579), (-0.6563, 0.0475, 0.1301), (-0.5468, 0.8183, -0.2125), (-0.5934, 0.8183, 4.074e-06), (-0.6566, 0.04913, -0.2579), (-0.5468, 0.8183, 0.2125), (-0.2956, 0.8183, -0.1084), (-0.3185, 0.8183, 4.074e-06), (-0.2956, 0.8183, 0.1084), (-0.233, 0.8183, -0.1991), (-0.1409, 0.8183, -0.2583), (0.07307, 0.8183, -0.2583), (0.1652, 0.8183, -0.1991), (0.2278, 0.8183, -0.1084), (0.2507, 0.8183, 4.197e-06), (0.2278, 0.8183, 0.1084), (0.1652, 0.8183, 0.1991), (0.07307, 0.8183, 0.2583), (-0.1409, 0.8183, 0.2583), (-0.233, 0.8183, 0.1991), (0.479, 0.8183, 0.2125), (0.5256, 0.8183, 4.321e-06), (0.479, 0.8183, -0.2125), (0.7793, 0.8183, 4.321e-06), (1.001, 0.8183, 4.197e-06), (1.183, 0.7694, 4.444e-06), (1.318, 0.6515, 4.444e-06), (1.402, 0.5236, 4.321e-06), (1.43, 0.3906, 4.444e-06), (1.402, 0.2577, 4.321e-06), (1.318, 0.1298, 4.568e-06), (1.183, 0.04362, 4.444e-06), (1.0, 0.04379, 4.197e-06), (0.7769, 0.04444, 4.321e-06), (0.5255, 0.04577, 4.321e-06), (0.5255, 0.04585, 0.00607), (0.5261, 0.04927, -0.2319), (0.5259, 0.04852, -0.1733), (0.5261, 0.04927, 0.2319)], [], [(0, 1, 2, 3), (4, 5, 6, 7, 0, 3, 8, 9, 10, 11, 12, 13, 14, 15, 16, 17, 18, 19, 20, 21, 22, 23, 24, 25, 26, 27, 28, 29, 30, 31, 32, 33, 34, 35, 36, 37, 38, 39, 40, 41, 42, 43, 44, 45, 46, 47, 48, 49, 50, 51, 52, 53, 54, 55, 56, 57, 58, 59, 60, 61, 62, 63, 64, 65, 66, 67, 68, 69, 70, 71, 72, 73, 74, 75, 76), (1, 0, 7, 77), (78, 79, 80, 81, 2, 1, 77, 82, 83, 84, 85, 86, 87, 88, 89, 90, 91, 92, 93, 94, 95, 96, 97, 98, 99, 100, 101, 102, 103, 104, 105, 106, 107, 108, 109, 110, 111, 112, 113, 114, 115, 116, 117, 118, 119, 120, 121, 122, 123, 124, 125, 126, 127, 128, 129, 130, 131, 132, 133, 134, 135, 136, 137, 138, 139, 140, 141, 142, 143, 144, 145, 146, 147, 148, 149), (3, 2, 81, 8), (84, 4, 76, 85), (83, 5, 4, 84), (82, 6, 5, 83), (77, 7, 6, 82), (8, 81, 80, 9), (9, 80, 79, 10), (10, 79, 78, 11), (11, 78, 149, 12), (12, 149, 148, 13), (86, 85, 76, 75), (132, 131, 150, 151), (133, 132, 151), (28, 27, 151, 150), (131, 130, 150), (134, 133, 151, 152), (29, 28, 150), (27, 26, 151), (130, 129, 153, 150), (135, 134, 152), (26, 25, 152, 151), (30, 29, 150, 153), (129, 128, 153), (136, 135, 152, 154), (25, 24, 152), (31, 30, 153), (128, 127, 155, 153), (137, 136, 154), (24, 23, 154, 152), (32, 31, 153, 155), (127, 126, 155), (138, 137, 154, 156), (23, 22, 154), (33, 32, 155), (126, 125, 157, 155), (139, 138, 156), (22, 21, 156, 154), (34, 33, 155, 157), (125, 124, 157), (140, 139, 156, 158), (21, 20, 156), (35, 34, 157), (124, 123, 159, 157), (141, 140, 158), (20, 19, 158, 156), (36, 35, 157, 159), (123, 122, 160, 159), (142, 141, 158, 161, 162), (19, 18, 163, 164, 158), (37, 36, 159), (38, 37, 159, 160), (122, 121, 165, 166, 160), (143, 142, 162, 167), (145, 144, 167, 162, 161, 164, 163, 17, 16), (164, 161, 158), (18, 17, 163), (39, 38, 160, 166, 168), (166, 165, 169, 170), (121, 120, 165), (144, 143, 167), (16, 15, 146, 145), (40, 39, 168), (168, 166, 170, 171), (169, 172, 173, 117, 116, 174, 175, 176, 177, 178, 179, 180, 44, 43, 181, 182, 171, 170), (120, 119, 172, 169, 165), (15, 14, 147, 146), (41, 40, 168, 171, 182), (42, 41, 182, 181), (43, 42, 181), (45, 44, 180), (46, 45, 180, 179), (47, 46, 179, 178, 183), (184, 183, 178, 177), (185, 184, 177, 176), (114, 113, 185, 176, 175), (115, 114, 175, 174), (116, 115, 174), (118, 117, 173), (119, 118, 173, 172), (14, 13, 148, 147), (48, 47, 183), (49, 48, 183, 184, 186), (112, 111, 186, 184, 185), (113, 112, 185), (50, 49, 186, 187), (111, 110, 187, 186), (51, 50, 187, 188), (110, 109, 187), (52, 51, 188), (109, 108, 188, 187), (53, 52, 188, 189), (108, 107, 188), (54, 53, 189), (107, 106, 189, 188), (55, 54, 189, 190), (106, 105, 189), (56, 55, 190), (105, 104, 190, 189), (57, 56, 190, 191), (104, 103, 190), (58, 57, 191), (103, 102, 191, 190), (59, 58, 191, 192), (102, 101, 191), (60, 59, 192), (101, 100, 192, 191), (61, 60, 192, 193), (100, 99, 192), (62, 61, 193), (99, 98, 193, 192), (63, 62, 193, 194), (98, 97, 193), (64, 63, 194), (97, 96, 194, 193), (65, 64, 194, 195), (96, 95, 194), (66, 65, 195), (95, 94, 195, 194), (67, 66, 195, 196), (94, 93, 195), (68, 67, 196), (93, 92, 196, 195), (69, 68, 196, 197, 198), (92, 91, 199, 200, 196), (70, 69, 198, 201), (72, 71, 201, 198, 197, 200, 199, 90, 89), (200, 197, 196), (91, 90, 199), (71, 70, 201), (89, 88, 73, 72), (88, 87, 74, 73), (87, 86, 75, 74)])
me_mountcaphallow.use_remesh_preserve_volume = False
me_mountcaphallow.use_remesh_preserve_attributes = False
me_mountcaphallow.use_mirror_vertex_groups = False
me_mountcaphallow.update()

# ---- objects
ob_keycube = bpy.data.objects.new('keyCube', me_keycube)
ob_mountcap = bpy.data.objects.new('mountCap', me_mountcap)
ob_mainplatform = bpy.data.objects.new('mainPlatform', me_mainplatform)
ob_mountcaphallow = bpy.data.objects.new('mountCapHallow', me_mountcaphallow)

# ---- transforms, parenting, visibility, modifiers, constraints
ob_keycube.location = (2.053, 9.825, 1.528)
ob_keycube.lineart.crease_threshold = 0.0
ob_mountcap.location = (17.17, 8.854, 1.532)
ob_mountcap.lineart.crease_threshold = 0.0
ob_mainplatform.location = (-1.907e-06, -4.768e-07, -2.384e-07)
ob_mainplatform.lineart.crease_threshold = 0.0
_m = ob_mainplatform.modifiers.new('Boolean', 'BOOLEAN')
_m.object = ob_mountcaphallow
_m.solver = 'FAST'
ob_mountcaphallow.location = (17.21, 13.01, 1.528)
ob_mountcaphallow.lineart.crease_threshold = 0.0

# ---- collection membership
col_collection_1.objects.link(ob_keycube)
col_collection_1.objects.link(ob_mountcap)
col_collection_1.objects.link(ob_mainplatform)
col_collection_1.objects.link(ob_mountcaphallow)

# ---- scene / render settings (as saved in the file)
scene.frame_start = 1; scene.frame_end = 250; scene.frame_set(1)
scene.render.engine = 'BLENDER_EEVEE_NEXT'
scene.render.resolution_percentage = 50
scene.render.dither_intensity = 0.0
scene.cycles.use_denoising = False
scene.cycles.samples = 10
scene.cycles.sampling_pattern = 'TABULATED_SOBOL'
scene.cycles.light_sampling_threshold = 0.0
scene.cycles.use_adaptive_sampling = False
scene.cycles.use_light_tree = False
scene.cycles.blur_glossy = 0.0
scene.cycles.pixel_filter_type = 'GAUSSIAN'
scene.cycles.sample_clamp_indirect = 0.0
scene.view_settings.view_transform = 'Standard'
bpy.context.view_layer.update()

# ---- added for rendering (the .blend has no active camera and no usable light): camera, sun
cam_auto = bpy.data.cameras.new('AutoCamera')
cam_auto.lens = 50.0
cam_auto.sensor_width = 36.0
cam_auto.clip_end = 1000.0
ob_auto_camera = bpy.data.objects.new('AutoCamera', cam_auto)
scene.collection.objects.link(ob_auto_camera)
ob_auto_camera.location = (40.8712, -25.9999, 23.7303)
ob_auto_camera.rotation_euler = (1.09748, -7.21219e-08, 0.694738)
scene.camera = ob_auto_camera
light_auto_sun = bpy.data.lights.new('AutoSun', 'SUN')
light_auto_sun.energy = 3.0
light_auto_sun.angle = 0.0523599
ob_auto_sun = bpy.data.objects.new('AutoSun', light_auto_sun)
scene.collection.objects.link(ob_auto_sun)
ob_auto_sun.rotation_euler = (0.872665, 0.174533, 0.523599)
bpy.context.view_layer.update()
